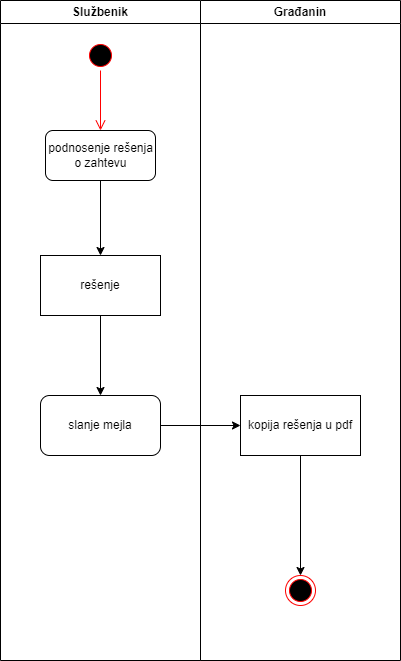

The diagram above was exported from draw.io. Its source (the exported page's mxGraphModel, read from the mxfile embedded in the PNG):
<mxGraphModel dx="1434" dy="707" grid="1" gridSize="10" guides="1" tooltips="1" connect="1" arrows="1" fold="1" page="1" pageScale="1" pageWidth="827" pageHeight="1169" math="0" shadow="0">
  <root>
    <mxCell id="0" />
    <mxCell id="1" parent="0" />
    <mxCell id="pUsLOhOvptfOzG9N6AYh-1" value="Službenik" style="swimlane;whiteSpace=wrap;html=1;rounded=0;shadow=0;fillStyle=auto;strokeColor=default;fillColor=default;gradientColor=none;" parent="1" vertex="1">
      <mxGeometry x="310" y="10" width="200" height="660" as="geometry" />
    </mxCell>
    <mxCell id="pUsLOhOvptfOzG9N6AYh-3" value="" style="ellipse;html=1;shape=startState;fillColor=#000000;strokeColor=#ff0000;rounded=0;shadow=0;fillStyle=auto;" parent="pUsLOhOvptfOzG9N6AYh-1" vertex="1">
      <mxGeometry x="85" y="40" width="30" height="30" as="geometry" />
    </mxCell>
    <mxCell id="pUsLOhOvptfOzG9N6AYh-4" value="" style="edgeStyle=orthogonalEdgeStyle;html=1;verticalAlign=bottom;endArrow=open;endSize=8;strokeColor=#ff0000;rounded=0;" parent="pUsLOhOvptfOzG9N6AYh-1" source="pUsLOhOvptfOzG9N6AYh-3" edge="1">
      <mxGeometry relative="1" as="geometry">
        <mxPoint x="100" y="130" as="targetPoint" />
      </mxGeometry>
    </mxCell>
    <mxCell id="pUsLOhOvptfOzG9N6AYh-7" value="" style="edgeStyle=orthogonalEdgeStyle;rounded=0;orthogonalLoop=1;jettySize=auto;html=1;" parent="pUsLOhOvptfOzG9N6AYh-1" source="pUsLOhOvptfOzG9N6AYh-5" target="pUsLOhOvptfOzG9N6AYh-6" edge="1">
      <mxGeometry relative="1" as="geometry" />
    </mxCell>
    <mxCell id="pUsLOhOvptfOzG9N6AYh-5" value="podnosenje rešenja&lt;br&gt;o zahtevu" style="html=1;rounded=1;shadow=0;fillStyle=auto;strokeColor=default;fillColor=default;gradientColor=none;" parent="pUsLOhOvptfOzG9N6AYh-1" vertex="1">
      <mxGeometry x="45" y="130" width="110" height="50" as="geometry" />
    </mxCell>
    <mxCell id="pUsLOhOvptfOzG9N6AYh-9" value="" style="edgeStyle=orthogonalEdgeStyle;rounded=0;orthogonalLoop=1;jettySize=auto;html=1;" parent="pUsLOhOvptfOzG9N6AYh-1" source="pUsLOhOvptfOzG9N6AYh-6" target="pUsLOhOvptfOzG9N6AYh-8" edge="1">
      <mxGeometry relative="1" as="geometry" />
    </mxCell>
    <mxCell id="pUsLOhOvptfOzG9N6AYh-6" value="rešenje" style="whiteSpace=wrap;html=1;rounded=0;shadow=0;fillStyle=auto;gradientColor=none;" parent="pUsLOhOvptfOzG9N6AYh-1" vertex="1">
      <mxGeometry x="40" y="255" width="120" height="60" as="geometry" />
    </mxCell>
    <mxCell id="pUsLOhOvptfOzG9N6AYh-8" value="slanje mejla" style="whiteSpace=wrap;html=1;rounded=1;shadow=0;fillStyle=auto;gradientColor=none;" parent="pUsLOhOvptfOzG9N6AYh-1" vertex="1">
      <mxGeometry x="40" y="395" width="120" height="60" as="geometry" />
    </mxCell>
    <mxCell id="pUsLOhOvptfOzG9N6AYh-2" value="Građanin" style="swimlane;whiteSpace=wrap;html=1;rounded=0;shadow=0;fillStyle=auto;strokeColor=default;fillColor=default;gradientColor=none;" parent="1" vertex="1">
      <mxGeometry x="510" y="10" width="200" height="660" as="geometry" />
    </mxCell>
    <mxCell id="pUsLOhOvptfOzG9N6AYh-13" value="" style="edgeStyle=orthogonalEdgeStyle;rounded=0;orthogonalLoop=1;jettySize=auto;html=1;" parent="pUsLOhOvptfOzG9N6AYh-2" source="pUsLOhOvptfOzG9N6AYh-10" target="pUsLOhOvptfOzG9N6AYh-12" edge="1">
      <mxGeometry relative="1" as="geometry" />
    </mxCell>
    <mxCell id="pUsLOhOvptfOzG9N6AYh-10" value="kopija rešenja u pdf" style="whiteSpace=wrap;html=1;rounded=0;shadow=0;fillStyle=auto;gradientColor=none;" parent="pUsLOhOvptfOzG9N6AYh-2" vertex="1">
      <mxGeometry x="40" y="395" width="120" height="60" as="geometry" />
    </mxCell>
    <mxCell id="pUsLOhOvptfOzG9N6AYh-12" value="" style="ellipse;html=1;shape=endState;fillColor=#000000;strokeColor=#ff0000;rounded=0;shadow=0;fillStyle=auto;" parent="pUsLOhOvptfOzG9N6AYh-2" vertex="1">
      <mxGeometry x="85" y="575" width="30" height="30" as="geometry" />
    </mxCell>
    <mxCell id="pUsLOhOvptfOzG9N6AYh-11" value="" style="edgeStyle=orthogonalEdgeStyle;rounded=0;orthogonalLoop=1;jettySize=auto;html=1;" parent="1" source="pUsLOhOvptfOzG9N6AYh-8" target="pUsLOhOvptfOzG9N6AYh-10" edge="1">
      <mxGeometry relative="1" as="geometry" />
    </mxCell>
  </root>
</mxGraphModel>